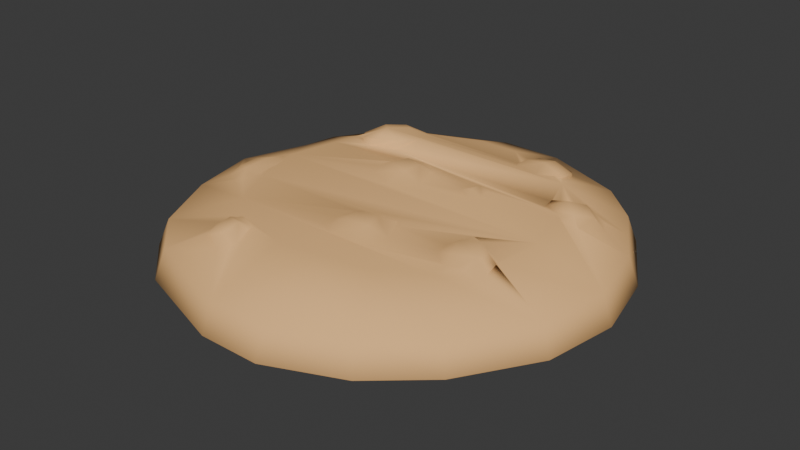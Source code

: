 # Source: CookieBlend.blend  (saved by Blender 4.0.36; exported with 4.5.12 LTS)
import bpy
from mathutils import Matrix  # noqa: F401  (used for matrix-valued properties, if any)

bpy.ops.wm.read_factory_settings(use_empty=True)
scene = bpy.context.scene
scene.name = 'Scene'

# ---- collections
col_collection = bpy.data.collections.new('Collection'); scene.collection.children.link(col_collection)

# ---- materials (node trees are filled in below, after node groups)
mat_material_001 = bpy.data.materials.new('Material.001')
mat_material_001.use_transparent_shadow = False
mat_material_001.diffuse_color = (0.9387, 0.5395, 0.2159, 1.0)
mat_material_001.roughness = 1.0

# ---- material node trees
mat_material_001.use_nodes = True; mat_material_001.node_tree.nodes.clear()
_N = mat_material_001.node_tree.nodes; _L = mat_material_001.node_tree.links
n0 = _N.new('ShaderNodeBsdfPrincipled'); n0.name = 'Principled BSDF'; n0.location = (10, 300)
n0.inputs[0].default_value = (0.9387, 0.5395, 0.2159, 1.0)
n0.inputs[2].default_value = 1.0
n0.inputs[3].default_value = 1.45
n1 = _N.new('ShaderNodeOutputMaterial'); n1.name = 'Material Output'; n1.location = (300, 300)
n2 = _N.new('ShaderNodeNormalMap'); n2.name = 'Normal Map'; n2.location = (-300, -300)
n2.label = 'Normal/Map'
n2.inputs[0].default_value = 0.0
_L.new(n0.outputs[0], n1.inputs[0])
_L.new(n2.outputs[0], n0.inputs[5])
n1.is_active_output = True

# ---- world
world_world = bpy.data.worlds.new('World'); scene.world = world_world
world_world.use_nodes = True; world_world.node_tree.nodes.clear()
_N = world_world.node_tree.nodes; _L = world_world.node_tree.links
n0 = _N.new('ShaderNodeOutputWorld'); n0.name = 'World Output'; n0.location = (300, 300)
n1 = _N.new('ShaderNodeBackground'); n1.name = 'Background'; n1.location = (10, 300)
n1.inputs[0].default_value = (0.05088, 0.05088, 0.05088, 1.0)
_L.new(n1.outputs[0], n0.inputs[0])
n0.is_active_output = True
world_world.color = (0.05088, 0.05088, 0.05088)
world_world.use_sun_shadow = False
world_world.sun_shadow_jitter_overblur = 0.0

# ---- meshes
me_cube_003 = bpy.data.meshes.new('Cube.003')
me_cube_003.from_pydata([(-0.4064, -0.3629, 0.104), (0.2878, -0.3629, 0.104), (0.2918, 0.2322, 0.1441), (-0.5044, -0.06536, 0.1131), (0.4112, -0.06536, 0.1131), (0.3842, -0.2141, 0.1023), (-0.3148, -0.5435, 0.1184), (-0.4774, -0.2141, 0.1023), (-0.2649, -0.5611, 0.1193), (-0.2583, -0.5136, 0.133), (-0.09931, -0.5245, 0.1316), (-0.3006, -0.5036, 0.132), (0.02824, -0.5245, 0.1316), (-0.303, -0.458, 0.1173), (0.1765, -0.458, 0.1173), (-0.4557, 0.08342, 0.1198), (0.3783, 0.08342, 0.1198), (-0.1051, 0.3764, 0.1249), (0.03091, 0.3764, 0.1249), (-0.44, 0.1578, 0.1198), (-0.05339, -0.3094, 0.1302), (0.02074, -0.3019, 0.1305), (-0.5701, -0.5062, 0.03908), (-0.5115, 0.3589, 0.0405), (0.001533, -0.2404, 0.1301), (0.4389, -0.5062, 0.03908), (-0.05923, -0.2489, 0.1304), (0.4448, 0.3589, 0.0405), (0.6183, -0.07365, 0.04296), (-0.7126, -0.07365, 0.04296), (-0.6733, -0.2899, 0.03968), (0.579, -0.2899, 0.03968), (-0.1238, -0.7411, 0.04504), (0.06164, -0.7411, 0.04504), (0.2771, -0.6443, 0.05019), (-0.4198, -0.6443, 0.05019), (-0.5396, -0.1273, 0.1144), (0.5705, 0.1426, 0.04053), (-0.5921, -0.1272, 0.09841), (-0.6419, 0.1426, 0.04053), (-0.6073, -0.1834, 0.08798), (-0.1322, 0.5684, 0.04746), (-0.5619, -0.2041, 0.09934), (0.06551, 0.5684, 0.04746), (-0.3937, 0.4636, 0.04686), (0.327, 0.4636, 0.04686), (0.5077, 0.2507, 0.04052), (-0.619, 0.2507, 0.04052), (-0.4935, -0.4765, -0.1078), (-0.5952, -0.5303, -0.04404), (-0.4375, 0.3294, -0.1018), (-0.1865, 0.03777, 0.1418), (-0.5334, 0.3772, -0.03798), (-0.1164, 0.01716, 0.1424), (0.4638, -0.5302, -0.04828), (-0.1091, 0.07948, 0.1417), (0.3657, -0.476, -0.1116), (-0.1644, 0.09302, 0.1423), (0.4696, 0.3779, -0.04207), (0.371, 0.3298, -0.1054), (-0.4428, 0.2106, 0.1165), (-0.6285, -0.07195, -0.104), (-0.3847, 0.1371, 0.1388), (-0.7456, -0.07508, -0.04033), (0.6514, -0.07453, -0.04566), (0.5335, -0.0713, -0.1092), (-0.4042, 0.3132, 0.1008), (-0.7035, -0.3032, -0.04209), (-0.2716, 0.1659, 0.1475), (-0.5907, -0.2749, -0.1058), (-0.3354, 0.3354, 0.1051), (0.4973, -0.2743, -0.1106), (0.6108, -0.3029, -0.04728), (-0.4454, 0.2599, 0.1062), (-0.1286, -0.7748, -0.04713), (-0.3332, 0.1395, 0.1449), (-0.3881, 0.25, 0.1452), (-0.1743, -0.6589, -0.1106), (-0.3403, 0.1999, 0.162), (0.08594, -0.6588, -0.1118), (0.06613, -0.7747, -0.04785), (-0.2927, 0.2594, 0.1555), (-0.3394, 0.2963, 0.1426), (0.2144, -0.6053, -0.1119), (0.2949, -0.6772, -0.04835), (-0.355, -0.5995, -0.1093), (0.2144, 0.4146, 0.09527), (-0.4411, -0.6712, -0.04492), (-0.6702, 0.1506, -0.03904), (0.25, 0.308, 0.1269), (-0.5614, 0.128, -0.1028), (0.2398, 0.3732, 0.1089), (0.4896, 0.1286, -0.1075), (0.6016, 0.1513, -0.0441), (-0.1644, 0.4955, -0.1017), (-0.1375, 0.6008, -0.03817), (0.1232, 0.3025, 0.1481), (0.07007, 0.601, -0.03896), (0.187, 0.2988, 0.1567), (0.09376, 0.4957, -0.1029), (0.1848, 0.3636, 0.1392), (-0.3283, 0.4303, -0.1015), (0.1302, 0.3628, 0.1337), (-0.4118, 0.4904, -0.03784), (0.2578, 0.4307, -0.1041), (0.3447, 0.4909, -0.04073), (-0.6462, 0.2639, -0.03834), (-0.5394, 0.2287, -0.1021), (0.4304, 0.2292, -0.1064), (0.5356, 0.2646, -0.04308), (0.2833, -0.2746, 0.1251), (0.3465, -0.2517, 0.1255), (0.3119, -0.1888, 0.1332), (0.2613, -0.2153, 0.1331), (0.3122, 0.1177, 0.1232), (0.3053, 0.1601, 0.1223), (0.3632, 0.1519, 0.1399), (0.4062, 0.1117, 0.1271), (0.4415, 0.1664, 0.1081), (0.3982, 0.1951, 0.1232), (0.09824, 0.05712, 0.1323), (0.102, 0.09446, 0.1312), (0.3434, 0.1908, 0.1173), (0.3552, 0.2043, 0.1122), (0.3284, 0.1693, 0.1236), (0.4486, 0.2221, 0.06781), (0.4509, 0.2202, 0.0666), (0.4396, 0.2258, 0.07231), (0.3919, 0.2213, 0.09521), (-0.2509, 0.2322, 0.1441), (-0.2384, 0.2214, 0.1406), (0.3069, 0.1627, 0.1214), (-0.417, 0.178, 0.1264), (-0.4122, 0.1858, 0.1289), (-0.3996, 0.1578, 0.1198), (-0.2897, 0.1578, 0.1198), (0.3057, 0.1578, 0.1198), (0.3053, 0.16, 0.1205), (-0.2709, 0.1656, 0.1224), (-0.2874, 0.1585, 0.12), (0.255, -0.1371, 0.1079), (0.2534, -0.1378, 0.1078), (0.3748, -0.2, 0.1033), (0.3185, -0.1268, 0.1086), (-0.09938, -0.2141, 0.1023), (0.03299, -0.1958, 0.1036), (0.03091, -0.1912, 0.104), (-0.05375, -0.1894, 0.1041), (-0.06181, -0.1903, 0.104), (0.04497, -0.2141, 0.1023), (0.2223, -0.2141, 0.1023), (0.2233, -0.1976, 0.1035), (0.3812, -0.2141, 0.1023), (0.3344, -0.2909, 0.1032), (0.3704, -0.2983, 0.09213), (0.3819, -0.2176, 0.1024), (0.3867, -0.2639, 0.09338), (-0.1148, -0.2833, 0.1031), (-0.1155, -0.2774, 0.103), (-0.1081, -0.2207, 0.1024), (0.07617, -0.2825, 0.1031), (0.2867, -0.3064, 0.1033), (0.2613, -0.3004, 0.1033), (0.3163, -0.2961, 0.1032), (0.382, -0.2171, 0.1024), (0.2327, -0.2669, 0.1029), (0.2239, -0.2538, 0.1028), (-0.102, -0.3342, 0.1037), (-0.06495, -0.3618, 0.104), (0.06354, -0.3334, 0.1037), (0.02648, -0.3609, 0.104), (0.017, -0.3618, 0.104), (-0.2249, 0.07657, 0.1195), (-0.07129, 0.08342, 0.1198), (-0.2216, 0.08342, 0.1198), (0.06685, 0.08342, 0.1198), (0.05971, 0.05769, 0.1186), (0.1077, 0.02795, 0.1173), (0.1359, 0.05557, 0.1185), (0.1311, 0.08342, 0.1198), (-0.2363, 0.03328, 0.1175), (-0.2167, -0.001372, 0.1159), (-0.0605, 0.01279, 0.1166), (-0.1246, -0.04802, 0.1138), (-0.1267, -0.04726, 0.1139), (0.3858, 0.08572, 0.1167), (0.3898, 0.08178, 0.1156), (0.4276, 0.09858, 0.09947), (-0.2691, 0.3107, 0.1264), (-0.2698, 0.3139, 0.125), (-0.2745, 0.3257, 0.1196), (-0.3018, 0.3289, 0.1142), (-0.2548, 0.3043, 0.1265), (0.09934, 0.3166, 0.1263), (0.0959, 0.3043, 0.1265), (0.1108, 0.3444, 0.1256), (0.096, 0.2877, 0.1306), (-0.246, 0.2369, 0.143), (0.2335, 0.2841, 0.1315), (0.1945, 0.2352, 0.1434), (0.186, 0.2379, 0.1427), (0.111, 0.2671, 0.1356), (-0.23, 0.2827, 0.1318), (-0.4262, 0.2846, 0.1012), (-0.4039, 0.3131, 0.09183), (-0.3688, 0.3245, 0.09472), (-0.3353, 0.3354, 0.102), (-0.3182, 0.3344, 0.1076), (-0.1194, 0.1322, 0.1198), (-0.134, 0.1361, 0.1198), (0.1071, 0.1126, 0.1198), (0.3702, 0.09739, 0.1198), (0.324, 0.1059, 0.1198), (0.3123, 0.1177, 0.1198), (-0.3803, 0.1345, 0.1198), (-0.3597, 0.1351, 0.1198), (-0.2188, 0.09074, 0.1198), (-0.1825, 0.121, 0.1198), (-0.07185, 0.09337, 0.1198), (-0.0704, 0.108, 0.1198), (0.06808, 0.09151, 0.1198), (0.06919, 0.09733, 0.1198), (0.1307, 0.1008, 0.1198), (0.1306, 0.09418, 0.1198), (0.4755, 0.1787, 0.06643), (0.4509, 0.1243, 0.08608), (0.4329, 0.1009, 0.09716), (0.2336, 0.2842, 0.1314), (0.2502, 0.3079, 0.1196), (0.2438, 0.2984, 0.1243), (0.2438, 0.3496, 0.1039), (0.1615, 0.4218, 0.08897), (0.1579, 0.4196, 0.09038), (0.1665, 0.4234, 0.08754), (0.1516, 0.412, 0.0943), (0.2434, 0.3522, 0.103), (0.234, 0.3865, 0.09118), (0.2177, 0.4128, 0.0836), (0.1189, 0.3742, 0.1132), (0.1102, 0.3531, 0.1224), (-0.3397, -0.509, 0.09757), (-0.3239, -0.4913, 0.1053), (-0.337, -0.4985, 0.1002), (-0.3396, -0.5164, 0.09629), (-0.3328, -0.5536, 0.0854), (-0.3436, -0.5495, 0.08576), (-0.2349, -0.5656, 0.08986), (-0.2636, -0.5913, 0.07954), (-0.2946, -0.4713, 0.1139), (-0.2723, -0.4705, 0.1185), (-0.285, -0.4662, 0.1177), (-0.2247, -0.5545, 0.09601), (-0.2326, -0.5038, 0.1136), (-0.2322, -0.4898, 0.119), (-0.5676, -0.249, 0.07349), (-0.5612, -0.2524, 0.07482), (-0.5423, -0.2392, 0.08157), (-0.5307, -0.07496, 0.1031), (-0.5997, -0.07843, 0.07977), (-0.6293, -0.1234, 0.06399), (-0.6065, -0.07804, 0.07756), (-0.4925, -0.1365, 0.1076), (-0.4959, -0.1522, 0.1044), (-0.5077, -0.1961, 0.09469), (-0.5017, -0.09847, 0.1096), (-0.6454, -0.1704, 0.05605), (-0.6334, -0.2187, 0.05626), (-0.644, -0.1635, 0.05694), (-0.5707, -0.2476, 0.07266), (-0.5205, -0.2248, 0.08896), (-0.4426, 0.2105, 0.1077), (-0.4451, 0.2598, 0.09623), (-0.4209, 0.1829, 0.1249), (-0.4335, 0.1996, 0.1147)], [], [(54, 72, 31, 25), (59, 50, 101, 104), (125, 126, 46, 27, 2, 124, 122, 123, 128, 127), (131, 124, 2, 129, 130, 138, 139, 135, 136, 137), (19, 134, 132, 133), (14, 13, 10, 12), (103, 44, 41, 95), (152, 5, 4, 3, 7, 144, 148, 147, 146, 145, 149, 150, 151, 141, 140, 143, 142), (31, 28, 4, 5), (64, 93, 37, 28), (61, 90, 92, 65), (52, 23, 44, 103), (48, 56, 83, 85), (153, 1, 25, 31, 5, 155, 156, 154), (164, 155, 5, 152), (150, 149, 160, 169, 170, 171, 168, 167, 157, 158, 159, 144, 7, 0, 1, 153, 163, 161, 162, 165, 166), (32, 33, 12, 10), (35, 87, 74, 32), (84, 34, 33, 80), (34, 14, 12, 33), (25, 1, 14, 34), (22, 30, 67, 49), (22, 49, 87, 35), (1, 0, 13, 14), (176, 175, 173, 182, 183, 184, 181, 180, 172, 174, 15, 3, 4, 16, 179, 178, 177), (185, 16, 4, 28, 37, 187, 186), (69, 61, 65, 71), (30, 29, 63, 67), (43, 41, 17, 18), (188, 17, 41, 44, 191, 190, 189), (193, 195, 18, 17, 188, 192, 194), (194, 192, 202, 197, 129, 2, 198, 199, 200, 201, 196), (207, 191, 44, 23, 203, 204, 205, 206), (109, 58, 27, 46), (47, 23, 52, 106), (179, 16, 211, 212, 213, 136, 135, 215, 214, 134, 19, 15, 174, 216, 217, 209, 208, 219, 218, 173, 175, 220, 221, 210, 222, 223), (16, 185, 211), (226, 187, 37, 46, 126, 224, 225), (93, 109, 46, 37), (90, 107, 108, 92), (15, 19, 47, 39), (97, 95, 41, 43), (227, 198, 2, 27, 45, 230, 228, 229), (107, 50, 59, 108), (45, 105, 97, 43), (235, 230, 45, 43, 18, 195, 239, 238, 234, 232, 231, 233, 237, 236), (104, 101, 94, 99), (3, 15, 39, 29), (72, 64, 28, 31), (241, 13, 0, 22, 35, 243, 240, 242), (27, 58, 105, 45), (39, 47, 106, 88), (35, 32, 10, 13, 241, 248, 250, 249, 253, 252, 251, 246, 247, 244, 245, 243), (85, 83, 79, 77), (54, 25, 34, 84), (254, 30, 22, 0, 7, 256, 255), (7, 3, 29, 30, 254, 268, 266, 265, 267, 259, 260, 258, 257, 264, 261, 262, 263, 269, 256), (74, 80, 33, 32), (29, 39, 88, 63), (23, 47, 19, 133, 272, 273, 270, 271, 203), (69, 48, 49, 67), (72, 54, 56, 71), (90, 61, 63, 88), (93, 64, 65, 92), (61, 69, 67, 63), (64, 72, 71, 65), (80, 74, 77, 79), (84, 80, 79, 83), (87, 49, 48, 85), (54, 84, 83, 56), (74, 87, 85, 77), (107, 90, 88, 106), (109, 93, 92, 108), (95, 97, 99, 94), (103, 95, 94, 101), (105, 58, 59, 104), (52, 103, 101, 50), (97, 105, 104, 99), (50, 107, 106, 52), (58, 109, 108, 59), (48, 69, 71, 56), (11, 8, 9), (26, 21, 24), (57, 53, 55), (82, 78, 81), (100, 102, 98), (113, 111, 112), (119, 117, 118), (237, 86, 91, 236), (11, 6, 8), (250, 11, 9, 253, 249), (252, 253, 9, 8, 251), (241, 242, 11, 250, 248), (246, 251, 8, 247), (6, 11, 242, 240, 243, 245), (170, 21, 20, 168, 171), (20, 21, 26), (168, 20, 167), (26, 24, 146, 147, 148), (145, 146, 24, 21, 160, 149), (26, 159, 158), (21, 169, 160), (167, 20, 26, 158, 157), (144, 159, 26, 148), (38, 40, 42, 36), (21, 170, 169), (262, 261, 36, 42, 269, 263), (256, 269, 42, 255), (40, 38, 260, 259, 267, 265), (255, 42, 40, 266, 268, 254), (38, 36, 257, 258, 260), (257, 36, 264), (183, 53, 51, 181, 184), (266, 40, 265), (264, 36, 261), (51, 53, 57), (181, 51, 180), (209, 57, 55, 219, 208), (218, 219, 55, 53, 182, 173), (57, 217, 216), (182, 53, 183), (51, 57, 216, 174, 172, 180), (217, 57, 209), (62, 78, 76, 60, 272, 133, 132), (76, 78, 82), (73, 60, 76), (189, 190, 82, 81, 202, 192, 188), (81, 197, 202), (81, 78, 68, 130, 129, 197), (66, 82, 70), (68, 78, 75), (66, 73, 76, 82), (70, 82, 190, 191, 207), (199, 98, 96, 201, 200), (78, 62, 75), (102, 96, 98), (201, 96, 196), (232, 102, 100, 86, 233, 231), (86, 100, 91), (89, 91, 100, 98), (238, 239, 102), (227, 89, 98, 199, 198), (196, 96, 102, 239, 195, 193, 194), (102, 232, 234, 238), (154, 111, 110, 161, 163, 153), (110, 111, 113), (161, 110, 162), (113, 112, 143, 140, 141), (152, 142, 143, 112, 111, 164), (166, 113, 151, 150), (111, 156, 155, 164), (162, 110, 113, 166, 165), (151, 113, 141), (186, 117, 116, 114, 212, 211, 185), (111, 154, 156), (119, 116, 117), (115, 114, 116), (127, 119, 118, 224, 126, 125), (224, 118, 117, 226, 225), (128, 123, 119), (187, 226, 117, 186), (131, 115, 116, 119, 123, 122, 124), (127, 128, 119), (223, 222, 121, 120, 178, 179), (177, 120, 176), (210, 121, 222), (120, 177, 178), (120, 121, 221, 220, 175, 176), (221, 121, 210), (247, 8, 6, 245, 244), (213, 114, 115, 137, 136), (213, 212, 114), (270, 60, 73, 271), (214, 62, 132, 134), (272, 60, 270, 273), (115, 131, 137), (66, 70, 206, 205, 204), (138, 68, 75, 215, 135, 139), (130, 68, 138), (70, 207, 206), (73, 66, 204, 203, 271), (237, 233, 86), (215, 75, 62, 214), (228, 89, 227, 229), (236, 91, 89, 228, 230, 235)])
me_cube_003.polygons.foreach_set('use_smooth', [True] * 185)
_uv = me_cube_003.uv_layers.new(name='UVMap')
_uv.uv.foreach_set('vector', [0.2711, 0.0589, 0.361, 0.06762, 0.3538, 0.09742, 0.274, 0.09125, 0.9362, 0.3499, 0.9362, 0.07244, 0.9709, 0.1099, 0.9709, 0.3111, 0.4648, 0.2192, 0.4648, 0.2182, 0.4846, 0.2076, 0.5013, 0.2448, 0.4359, 0.266, 0.4262, 0.2438, 0.4349, 0.2436, 0.4408, 0.2428, 0.4527, 0.2356, 0.4638, 0.2226, 0.4206, 0.248, 0.4262, 0.2438, 0.4359, 0.266, 0.3377, 0.4039, 0.3371, 0.3987, 0.3167, 0.3968, 0.3119, 0.3997, 0.3113, 0.4002, 0.4191, 0.2473, 0.4196, 0.2479, 0.284, 0.4388, 0.2914, 0.4284, 0.2935, 0.4365, 0.2964, 0.4367, 0.2386, 0.1708, 0.1526, 0.2933, 0.1713, 0.2293, 0.1946, 0.1963, 0.3818, 0.5178, 0.3712, 0.4886, 0.4512, 0.4426, 0.4718, 0.4675, 0.3372, 0.1626, 0.3377, 0.1619, 0.3803, 0.1818, 0.2166, 0.4139, 0.1835, 0.3803, 0.2512, 0.2845, 0.2639, 0.2792, 0.2656, 0.2774, 0.2803, 0.2556, 0.2795, 0.2542, 0.277, 0.2479, 0.3087, 0.2029, 0.3131, 0.2056, 0.3337, 0.2088, 0.3341, 0.2085, 0.3481, 0.1942, 0.3396, 0.1668, 0.3538, 0.09742, 0.4134, 0.1257, 0.3803, 0.1818, 0.3377, 0.1619, 0.4291, 0.09956, 0.4863, 0.1514, 0.4638, 0.1722, 0.4134, 0.1257, 0.7985, 0.006809, 0.8672, 0.02988, 0.8672, 0.3906, 0.7985, 0.4056, 0.3247, 0.5318, 0.322, 0.5017, 0.3712, 0.4886, 0.3818, 0.5178, 0.6597, 0.05307, 0.6597, 0.3479, 0.6154, 0.296, 0.6175, 0.1006, 0.3093, 0.1606, 0.2827, 0.1595, 0.274, 0.09125, 0.3538, 0.09742, 0.3377, 0.1619, 0.3364, 0.1618, 0.3256, 0.1519, 0.314, 0.1497, 0.3366, 0.1619, 0.3364, 0.1618, 0.3377, 0.1619, 0.3372, 0.1626, 0.3087, 0.2029, 0.277, 0.2479, 0.2653, 0.2277, 0.2501, 0.2218, 0.2365, 0.2263, 0.2346, 0.2286, 0.22, 0.2494, 0.2203, 0.2637, 0.2309, 0.2761, 0.2323, 0.2773, 0.2479, 0.2855, 0.2512, 0.2845, 0.1835, 0.3803, 0.1587, 0.3361, 0.2827, 0.1595, 0.3093, 0.1606, 0.3048, 0.1643, 0.2969, 0.1699, 0.2938, 0.1775, 0.2972, 0.1908, 0.299, 0.1954, 0.1005, 0.1912, 0.144, 0.1436, 0.1946, 0.1963, 0.1713, 0.2293, 0.0837, 0.2942, 0.05167, 0.2982, 0.06227, 0.1707, 0.1005, 0.1912, 0.1963, 0.07549, 0.2098, 0.1088, 0.144, 0.1436, 0.122, 0.1179, 0.2098, 0.1088, 0.2386, 0.1708, 0.1946, 0.1963, 0.144, 0.1436, 0.274, 0.09125, 0.2827, 0.1595, 0.2386, 0.1708, 0.2098, 0.1088, 0.09238, 0.3531, 0.127, 0.417, 0.1026, 0.4335, 0.06468, 0.3612, 0.09238, 0.3531, 0.06468, 0.3612, 0.05167, 0.2982, 0.0837, 0.2942, 0.2827, 0.1595, 0.1587, 0.3361, 0.1526, 0.2933, 0.2386, 0.1708, 0.3488, 0.2928, 0.3566, 0.2956, 0.3318, 0.3309, 0.3158, 0.3154, 0.2889, 0.3208, 0.2887, 0.3214, 0.2842, 0.3527, 0.2894, 0.364, 0.3023, 0.369, 0.3047, 0.3694, 0.2625, 0.4294, 0.2166, 0.4139, 0.3803, 0.1818, 0.4128, 0.2158, 0.3682, 0.2791, 0.362, 0.273, 0.3498, 0.2753, 0.4147, 0.2141, 0.4128, 0.2158, 0.3803, 0.1818, 0.4134, 0.1257, 0.4638, 0.1722, 0.4258, 0.2047, 0.4144, 0.2124, 0.7289, 0.01976, 0.7985, 0.006809, 0.7985, 0.4056, 0.7289, 0.3931, 0.127, 0.417, 0.1745, 0.4633, 0.1566, 0.4848, 0.1026, 0.4335, 0.4949, 0.3902, 0.4512, 0.4426, 0.4018, 0.395, 0.4277, 0.3592, 0.3547, 0.4249, 0.4018, 0.395, 0.4512, 0.4426, 0.3712, 0.4886, 0.3534, 0.4371, 0.3576, 0.4294, 0.3554, 0.4257, 0.4243, 0.33, 0.4339, 0.3323, 0.4277, 0.3592, 0.4018, 0.395, 0.3547, 0.4249, 0.3557, 0.4199, 0.4204, 0.3286, 0.4204, 0.3286, 0.3557, 0.4199, 0.3546, 0.409, 0.3398, 0.4036, 0.3377, 0.4039, 0.4359, 0.266, 0.44, 0.2895, 0.4191, 0.2913, 0.4183, 0.2939, 0.4129, 0.3181, 0.4158, 0.3256, 0.3518, 0.4427, 0.3534, 0.4371, 0.3712, 0.4886, 0.322, 0.5017, 0.319, 0.4615, 0.3306, 0.4619, 0.3401, 0.4549, 0.349, 0.4477, 0.5132, 0.1919, 0.5299, 0.2364, 0.5013, 0.2448, 0.4846, 0.2076, 0.2741, 0.5047, 0.322, 0.5017, 0.3247, 0.5318, 0.2712, 0.5302, 0.3682, 0.2791, 0.4128, 0.2158, 0.4149, 0.2203, 0.4088, 0.2337, 0.4098, 0.2387, 0.4191, 0.2473, 0.3113, 0.4002, 0.2929, 0.4141, 0.289, 0.4192, 0.2914, 0.4284, 0.284, 0.4388, 0.2625, 0.4294, 0.3047, 0.3694, 0.307, 0.37, 0.3213, 0.3661, 0.3339, 0.3564, 0.3356, 0.3519, 0.3382, 0.3351, 0.3342, 0.3328, 0.3318, 0.3309, 0.3566, 0.2956, 0.359, 0.2967, 0.3607, 0.2974, 0.3714, 0.2904, 0.3727, 0.2823, 0.3709, 0.2811, 0.4128, 0.2158, 0.4147, 0.2141, 0.4149, 0.2203, 0.4274, 0.2036, 0.4258, 0.2047, 0.4638, 0.1722, 0.4846, 0.2076, 0.4648, 0.2182, 0.4573, 0.2045, 0.4372, 0.2024, 0.4863, 0.1514, 0.5132, 0.1919, 0.4846, 0.2076, 0.4638, 0.1722, 0.8672, 0.02988, 0.9017, 0.03744, 0.9017, 0.3703, 0.8672, 0.3906, 0.2625, 0.4294, 0.284, 0.4388, 0.2741, 0.5047, 0.2408, 0.4939, 0.5307, 0.408, 0.4718, 0.4675, 0.4512, 0.4426, 0.4949, 0.3902, 0.4401, 0.2895, 0.44, 0.2895, 0.4359, 0.266, 0.5013, 0.2448, 0.5075, 0.2935, 0.4603, 0.2972, 0.4497, 0.2889, 0.4459, 0.289, 0.9017, 0.03744, 0.9362, 0.07244, 0.9362, 0.3499, 0.9017, 0.3703, 0.5075, 0.2935, 0.5394, 0.2917, 0.5307, 0.408, 0.4949, 0.3902, 0.461, 0.2978, 0.4603, 0.2972, 0.5075, 0.2935, 0.4949, 0.3902, 0.4277, 0.3592, 0.4339, 0.3323, 0.4363, 0.3341, 0.4443, 0.3358, 0.4617, 0.3342, 0.4652, 0.3339, 0.4665, 0.3333, 0.4679, 0.3323, 0.4739, 0.3159, 0.4692, 0.3065, 0.9709, 0.3111, 0.9709, 0.1099, 0.9932, 0.1662, 0.9932, 0.2548, 0.2166, 0.4139, 0.2625, 0.4294, 0.2408, 0.4939, 0.1745, 0.4633, 0.361, 0.06762, 0.4291, 0.09956, 0.4134, 0.1257, 0.3538, 0.09742, 0.1403, 0.2935, 0.1526, 0.2933, 0.1587, 0.3361, 0.09238, 0.3531, 0.0837, 0.2942, 0.131, 0.2936, 0.1329, 0.2948, 0.1361, 0.2958, 0.5013, 0.2448, 0.5299, 0.2364, 0.5394, 0.2917, 0.5075, 0.2935, 0.2408, 0.4939, 0.2741, 0.5047, 0.2712, 0.5302, 0.2304, 0.524, 0.0837, 0.2942, 0.1005, 0.1912, 0.1713, 0.2293, 0.1526, 0.2933, 0.1403, 0.2935, 0.1504, 0.2889, 0.1536, 0.2873, 0.1547, 0.2833, 0.1566, 0.2695, 0.1525, 0.2671, 0.1394, 0.2557, 0.1343, 0.2563, 0.1224, 0.2595, 0.1219, 0.2854, 0.1214, 0.2891, 0.131, 0.2936, 0.6175, 0.1006, 0.6154, 0.296, 0.597, 0.2519, 0.597, 0.1626, 0.2711, 0.0589, 0.274, 0.09125, 0.2098, 0.1088, 0.1963, 0.07549, 0.1575, 0.3972, 0.127, 0.417, 0.09238, 0.3531, 0.1587, 0.3361, 0.1835, 0.3803, 0.1648, 0.3925, 0.1579, 0.395, 0.1835, 0.3803, 0.2166, 0.4139, 0.1745, 0.4633, 0.127, 0.417, 0.1575, 0.3972, 0.1573, 0.3982, 0.1527, 0.4191, 0.1627, 0.4303, 0.1647, 0.4312, 0.1776, 0.4345, 0.1937, 0.4366, 0.1949, 0.4349, 0.2091, 0.4187, 0.2086, 0.4073, 0.2006, 0.3981, 0.1959, 0.3961, 0.1823, 0.3913, 0.1726, 0.3894, 0.1648, 0.3925, 0.06227, 0.1707, 0.122, 0.1179, 0.144, 0.1436, 0.1005, 0.1912, 0.1745, 0.4633, 0.2408, 0.4939, 0.2304, 0.524, 0.1566, 0.4848, 0.322, 0.5017, 0.2741, 0.5047, 0.284, 0.4388, 0.2964, 0.4367, 0.294, 0.4385, 0.2959, 0.4457, 0.297, 0.4505, 0.3091, 0.4617, 0.319, 0.4615, 0.0558, 0.464, 0.01274, 0.3691, 0.06468, 0.3612, 0.1026, 0.4335, 0.361, 0.06762, 0.2711, 0.0589, 0.2555, 0.006809, 0.3689, 0.01251, 0.2213, 0.5805, 0.1257, 0.5349, 0.1566, 0.4848, 0.2304, 0.524, 0.4863, 0.1514, 0.4291, 0.09956, 0.4652, 0.04847, 0.5373, 0.1237, 0.1257, 0.5349, 0.0558, 0.464, 0.1026, 0.4335, 0.1566, 0.4848, 0.4291, 0.09956, 0.361, 0.06762, 0.3689, 0.01251, 0.4652, 0.04847, 0.122, 0.1179, 0.06227, 0.1707, 0.009462, 0.1344, 0.1053, 0.06328, 0.1963, 0.07549, 0.122, 0.1179, 0.1053, 0.06328, 0.1654, 0.03622, 0.05167, 0.2982, 0.06468, 0.3612, 0.01274, 0.3691, 0.006809, 0.2843, 0.2711, 0.0589, 0.1963, 0.07549, 0.1654, 0.03622, 0.2555, 0.006809, 0.06227, 0.1707, 0.05167, 0.2982, 0.006809, 0.2843, 0.006809, 0.2028, 0.2737, 0.5854, 0.2213, 0.5805, 0.2304, 0.524, 0.2712, 0.5302, 0.5132, 0.1919, 0.4863, 0.1514, 0.5373, 0.1237, 0.5699, 0.1765, 0.4718, 0.4675, 0.5307, 0.408, 0.5771, 0.4446, 0.4827, 0.5178, 0.3818, 0.5178, 0.4718, 0.4675, 0.4827, 0.5178, 0.4142, 0.5507, 0.5394, 0.2917, 0.5299, 0.2364, 0.5834, 0.2355, 0.5833, 0.308, 0.3247, 0.5318, 0.3818, 0.5178, 0.4142, 0.5507, 0.3491, 0.5821, 0.5307, 0.408, 0.5394, 0.2917, 0.5833, 0.308, 0.5826, 0.3839, 0.3491, 0.5821, 0.2737, 0.5854, 0.2712, 0.5302, 0.3247, 0.5318, 0.5299, 0.2364, 0.5132, 0.1919, 0.5699, 0.1765, 0.5834, 0.2355, 0.6597, 0.05307, 0.7289, 0.01976, 0.7289, 0.3931, 0.6597, 0.3479, 0.7308, 0.5476, 0.7206, 0.53, 0.7349, 0.5349, 0.7067, 0.7197, 0.7225, 0.7466, 0.7027, 0.7394, 0.6374, 0.4502, 0.6536, 0.4772, 0.6336, 0.4713, 0.5283, 0.7387, 0.5536, 0.7191, 0.5478, 0.7435, 0.7334, 0.6079, 0.7478, 0.6184, 0.7206, 0.6251, 0.62, 0.7415, 0.644, 0.7243, 0.6377, 0.7465, 0.7447, 0.4586, 0.7196, 0.4658, 0.7312, 0.4478, 0.3551, 0.688, 0.3556, 0.6925, 0.3335, 0.6863, 0.3412, 0.6838, 0.7308, 0.5476, 0.7174, 0.5458, 0.7206, 0.53, 0.7455, 0.5513, 0.7308, 0.5476, 0.7349, 0.5349, 0.7472, 0.5295, 0.7462, 0.5464, 0.7424, 0.5267, 0.7472, 0.5295, 0.7349, 0.5349, 0.7206, 0.53, 0.7263, 0.5145, 0.7291, 0.5599, 0.724, 0.5631, 0.7308, 0.5476, 0.7455, 0.5513, 0.7418, 0.5537, 0.7199, 0.5161, 0.7263, 0.5145, 0.7206, 0.53, 0.7049, 0.5219, 0.7174, 0.5458, 0.7308, 0.5476, 0.724, 0.5631, 0.7201, 0.5618, 0.7176, 0.5603, 0.7051, 0.5551, 0.7445, 0.751, 0.7225, 0.7466, 0.7265, 0.7226, 0.7466, 0.7187, 0.745, 0.7477, 0.7265, 0.7226, 0.7225, 0.7466, 0.7067, 0.7197, 0.7466, 0.7187, 0.7265, 0.7226, 0.7374, 0.7048, 0.7067, 0.7197, 0.7027, 0.7394, 0.6836, 0.7496, 0.6844, 0.7195, 0.6848, 0.7167, 0.6852, 0.7504, 0.6836, 0.7496, 0.7027, 0.7394, 0.7225, 0.7466, 0.7148, 0.7676, 0.6913, 0.7551, 0.7067, 0.7197, 0.6967, 0.7005, 0.7174, 0.6985, 0.7225, 0.7466, 0.7336, 0.7639, 0.7148, 0.7676, 0.7374, 0.7048, 0.7265, 0.7226, 0.7067, 0.7197, 0.7174, 0.6985, 0.7195, 0.6989, 0.6941, 0.7035, 0.6967, 0.7005, 0.7067, 0.7197, 0.6848, 0.7167, 0.4276, 0.7463, 0.4301, 0.7268, 0.4472, 0.7272, 0.4443, 0.7538, 0.7225, 0.7466, 0.7445, 0.751, 0.7336, 0.7639, 0.4617, 0.7517, 0.4607, 0.7573, 0.4443, 0.7538, 0.4472, 0.7272, 0.4632, 0.7244, 0.4636, 0.7356, 0.4576, 0.7165, 0.4632, 0.7244, 0.4472, 0.7272, 0.4528, 0.7093, 0.4301, 0.7268, 0.4276, 0.7463, 0.4134, 0.7589, 0.4116, 0.7406, 0.4124, 0.7256, 0.4128, 0.7232, 0.4528, 0.7093, 0.4472, 0.7272, 0.4301, 0.7268, 0.424, 0.7093, 0.449, 0.7095, 0.4502, 0.7095, 0.4276, 0.7463, 0.4443, 0.7538, 0.4385, 0.7718, 0.4157, 0.7598, 0.4134, 0.7589, 0.4385, 0.7718, 0.4443, 0.7538, 0.452, 0.7685, 0.6772, 0.4942, 0.6536, 0.4772, 0.6607, 0.4523, 0.6839, 0.4492, 0.6775, 0.4933, 0.424, 0.7093, 0.4301, 0.7268, 0.4128, 0.7232, 0.452, 0.7685, 0.4443, 0.7538, 0.4607, 0.7573, 0.6607, 0.4523, 0.6536, 0.4772, 0.6374, 0.4502, 0.6839, 0.4492, 0.6607, 0.4523, 0.6747, 0.4333, 0.6128, 0.4546, 0.6374, 0.4502, 0.6336, 0.4713, 0.6169, 0.4862, 0.6126, 0.4612, 0.622, 0.486, 0.6169, 0.4862, 0.6336, 0.4713, 0.6536, 0.4772, 0.6471, 0.4907, 0.6253, 0.4863, 0.6374, 0.4502, 0.6279, 0.4358, 0.6484, 0.4273, 0.6471, 0.4907, 0.6536, 0.4772, 0.6772, 0.4942, 0.6607, 0.4523, 0.6374, 0.4502, 0.6484, 0.4273, 0.6517, 0.4278, 0.655, 0.4281, 0.6747, 0.4333, 0.6279, 0.4358, 0.6374, 0.4502, 0.6128, 0.4546, 0.5601, 0.692, 0.5536, 0.7191, 0.5302, 0.7167, 0.5259, 0.692, 0.5388, 0.692, 0.5402, 0.6952, 0.5411, 0.692, 0.5302, 0.7167, 0.5536, 0.7191, 0.5283, 0.7387, 0.5111, 0.7023, 0.5259, 0.692, 0.5302, 0.7167, 0.5357, 0.7628, 0.531, 0.7642, 0.5283, 0.7387, 0.5478, 0.7435, 0.5532, 0.7673, 0.5416, 0.765, 0.5369, 0.7623, 0.5478, 0.7435, 0.5635, 0.7528, 0.5532, 0.7673, 0.5478, 0.7435, 0.5536, 0.7191, 0.5781, 0.7303, 0.5694, 0.7518, 0.5638, 0.7504, 0.5635, 0.7528, 0.5046, 0.7256, 0.5283, 0.7387, 0.5135, 0.7499, 0.5781, 0.7303, 0.5536, 0.7191, 0.5716, 0.7069, 0.5046, 0.7256, 0.5111, 0.7023, 0.5302, 0.7167, 0.5283, 0.7387, 0.5135, 0.7499, 0.5283, 0.7387, 0.531, 0.7642, 0.5236, 0.7575, 0.5177, 0.7544, 0.7052, 0.6417, 0.7206, 0.6251, 0.738, 0.6361, 0.7358, 0.6494, 0.7082, 0.6426, 0.5536, 0.7191, 0.5601, 0.692, 0.5716, 0.7069, 0.7478, 0.6184, 0.738, 0.6361, 0.7206, 0.6251, 0.7358, 0.6494, 0.738, 0.6361, 0.7448, 0.6462, 0.7565, 0.5934, 0.7478, 0.6184, 0.7334, 0.6079, 0.7384, 0.583, 0.7552, 0.5903, 0.7561, 0.5919, 0.7384, 0.583, 0.7334, 0.6079, 0.7211, 0.5899, 0.7035, 0.6078, 0.7211, 0.5899, 0.7334, 0.6079, 0.7206, 0.6251, 0.7565, 0.6163, 0.7535, 0.6249, 0.7478, 0.6184, 0.7035, 0.6185, 0.7035, 0.6078, 0.7206, 0.6251, 0.7052, 0.6417, 0.7035, 0.6185, 0.7448, 0.6462, 0.738, 0.6361, 0.7478, 0.6184, 0.7535, 0.6249, 0.7514, 0.6272, 0.7497, 0.6372, 0.7484, 0.6414, 0.7478, 0.6184, 0.7565, 0.5934, 0.7565, 0.5972, 0.7565, 0.6163, 0.65, 0.7035, 0.644, 0.7243, 0.6224, 0.7211, 0.6206, 0.708, 0.6314, 0.7093, 0.6379, 0.7097, 0.6224, 0.7211, 0.644, 0.7243, 0.62, 0.7415, 0.6206, 0.708, 0.6224, 0.7211, 0.6119, 0.7122, 0.62, 0.7415, 0.6377, 0.7465, 0.646, 0.7681, 0.6223, 0.7697, 0.6216, 0.7696, 0.6612, 0.7331, 0.66, 0.7383, 0.646, 0.7681, 0.6377, 0.7465, 0.644, 0.7243, 0.6612, 0.7321, 0.6018, 0.7307, 0.62, 0.7415, 0.6055, 0.7511, 0.6039, 0.7452, 0.644, 0.7243, 0.6593, 0.7143, 0.6611, 0.7319, 0.6612, 0.7321, 0.6119, 0.7122, 0.6224, 0.7211, 0.62, 0.7415, 0.6018, 0.7307, 0.6041, 0.7257, 0.6055, 0.7511, 0.62, 0.7415, 0.6216, 0.7696, 0.7099, 0.4735, 0.7196, 0.4658, 0.7364, 0.4745, 0.7306, 0.4958, 0.7251, 0.4929, 0.7172, 0.4783, 0.7117, 0.4744, 0.644, 0.7243, 0.65, 0.7035, 0.6593, 0.7143, 0.7447, 0.4586, 0.7364, 0.4745, 0.7196, 0.4658, 0.7469, 0.4927, 0.7306, 0.4958, 0.7364, 0.4745, 0.7514, 0.4345, 0.7447, 0.4586, 0.7312, 0.4478, 0.7302, 0.4286, 0.748, 0.4309, 0.749, 0.4316, 0.7302, 0.4286, 0.7312, 0.4478, 0.7196, 0.4658, 0.7102, 0.4549, 0.7154, 0.4456, 0.7569, 0.4533, 0.7557, 0.4698, 0.7447, 0.4586, 0.7102, 0.4572, 0.7102, 0.4549, 0.7196, 0.4658, 0.7099, 0.4735, 0.7476, 0.4918, 0.7469, 0.4927, 0.7364, 0.4745, 0.7447, 0.4586, 0.7557, 0.4698, 0.7526, 0.4755, 0.7471, 0.4836, 0.7514, 0.4345, 0.7569, 0.4533, 0.7447, 0.4586, 0.2183, 0.7285, 0.2162, 0.7274, 0.224, 0.7199, 0.235, 0.7245, 0.2294, 0.7372, 0.2215, 0.7306, 0.2434, 0.7327, 0.235, 0.7245, 0.2424, 0.7128, 0.2168, 0.7177, 0.224, 0.7199, 0.2162, 0.7274, 0.235, 0.7245, 0.2434, 0.7327, 0.2294, 0.7372, 0.235, 0.7245, 0.224, 0.7199, 0.2283, 0.7087, 0.2303, 0.7094, 0.233, 0.7105, 0.2424, 0.7128, 0.2283, 0.7087, 0.224, 0.7199, 0.2168, 0.7177, 0.7049, 0.5219, 0.7206, 0.53, 0.7174, 0.5458, 0.7051, 0.5551, 0.7054, 0.5509, 0.254, 0.6004, 0.254, 0.599, 0.2763, 0.6026, 0.276, 0.6034, 0.2748, 0.6035, 0.254, 0.6004, 0.247, 0.6028, 0.254, 0.599, 0.6142, 0.6679, 0.6125, 0.6712, 0.597, 0.6506, 0.601, 0.6487, 0.6509, 0.6754, 0.6513, 0.6826, 0.6297, 0.6763, 0.6404, 0.6746, 0.6271, 0.6755, 0.6125, 0.6712, 0.6142, 0.6679, 0.619, 0.671, 0.2763, 0.6026, 0.2774, 0.6039, 0.276, 0.6034, 0.5975, 0.6162, 0.6221, 0.5896, 0.6227, 0.5909, 0.6127, 0.605, 0.6016, 0.6178, 0.6812, 0.6461, 0.6899, 0.6496, 0.6722, 0.6727, 0.659, 0.6707, 0.6757, 0.6512, 0.6763, 0.6506, 0.6899, 0.6222, 0.6899, 0.6496, 0.6812, 0.6461, 0.6221, 0.5896, 0.6301, 0.5881, 0.6227, 0.5909, 0.597, 0.6506, 0.5975, 0.6162, 0.6016, 0.6178, 0.5983, 0.6346, 0.601, 0.6487, 0.3551, 0.688, 0.3789, 0.6853, 0.3556, 0.6925, 0.659, 0.6707, 0.6722, 0.6727, 0.6513, 0.6826, 0.6509, 0.6754, 0.3131, 0.6647, 0.3102, 0.6654, 0.3102, 0.6529, 0.3119, 0.6603, 0.3412, 0.6838, 0.3335, 0.6863, 0.3102, 0.6654, 0.3131, 0.6647, 0.3288, 0.6759, 0.3297, 0.6765])
me_cube_003.materials.append(mat_material_001)
me_cube_003.update()
me_cube_003.normals_split_custom_set([tuple(v) for v in zip(*[iter([0.7201, -0.6176, -0.3163, 0.8831, -0.3436, -0.3195, 0.6576, -0.269, 0.7037, 0.5459, -0.4516, 0.7057, 0.2159, 0.1948, -0.9568, -0.1958, 0.2076, -0.9584, -0.1636, 0.2846, -0.9446, 0.1515, 0.2839, -0.9468, 0.5126, 0.2936, 0.8069, 0.4768, 0.282, 0.8325, 0.6407, 0.3482, 0.6843, 0.5917, 0.4655, 0.6582, 0.1901, 0.05768, 0.9801, 0.02714, 0.1742, 0.9843, 0.1346, 0.31, 0.9412, 0.1529, 0.3676, 0.9173, 0.2925, 0.4796, 0.8273, 0.4841, 0.3319, 0.8096, -0.1909, 0.123, 0.9739, 0.02714, 0.1742, 0.9843, 0.1901, 0.05768, 0.9801, 0.1072, -0.03399, 0.9937, 0.1952, -0.2289, 0.9537, 0.4109, -0.7226, 0.5559, 0.2254, -0.7925, 0.5666, 0.2509, -0.6848, 0.6842, -0.6654, -0.2132, 0.7154, -0.7914, -0.1113, 0.6011, -0.2121, 0.05844, 0.9755, -0.5328, -0.5064, 0.678, -0.2965, -0.2698, 0.9161, -0.3227, 0.001997, 0.9465, 0.1147, -0.06767, 0.9911, -0.1069, -0.0775, 0.9912, -0.03568, -0.09773, 0.9946, 0.04804, -0.103, 0.9935, -0.5222, 0.8024, -0.2888, -0.3933, 0.6257, 0.6736, -0.139, 0.7221, 0.6777, -0.169, 0.9412, -0.2924, 0.2215, 0.08171, 0.9717, 0.1555, -0.08966, 0.9838, 0.1822, -0.03162, 0.9828, -0.1859, -0.01679, 0.9824, -0.1525, -0.07453, 0.9855, -0.1427, 0.1638, 0.9761, -0.06668, 0.1812, 0.9812, -0.0102, 0.189, 0.9819, 0.1061, 0.131, 0.9857, 0.2183, 0.05398, 0.9744, 0.207, 0.0631, 0.9763, -0.3156, -0.02561, 0.9485, -0.3094, 0.01889, 0.9507, -0.1203, 0.1215, 0.9853, -0.05889, 0.1332, 0.9893, 0.05755, 0.1157, 0.9916, 0.2335, 0.07122, 0.9697, 0.6576, -0.269, 0.7037, 0.7168, 0.003054, 0.6973, 0.1822, -0.03162, 0.9828, 0.1555, -0.08966, 0.9838, 0.946, 0.01871, -0.3237, 0.8823, 0.3418, -0.3235, 0.6795, 0.2633, 0.6848, 0.7168, 0.003054, 0.6973, -0.2851, 0.03141, -0.958, -0.2422, 0.07211, -0.9675, 0.2539, 0.113, -0.9606, 0.2709, 0.01426, -0.9625, -0.6577, 0.6821, -0.3195, -0.5217, 0.5206, 0.6759, -0.3933, 0.6257, 0.6736, -0.5222, 0.8024, -0.2888, -0.2264, -0.1667, -0.9597, 0.207, -0.1843, -0.9608, 0.1482, -0.2543, -0.9557, -0.1464, -0.2673, -0.9524, 0.1843, -0.3308, 0.9255, 0.1383, -0.07732, 0.9874, 0.5459, -0.4516, 0.7057, 0.6576, -0.269, 0.7037, 0.1555, -0.08966, 0.9838, 0.4183, -0.1161, 0.9009, 0.4189, -0.1839, 0.8892, 0.3218, -0.2887, 0.9017, 0.2591, 0.0735, 0.9631, 0.4183, -0.1161, 0.9009, 0.1555, -0.08966, 0.9838, 0.2215, 0.08171, 0.9717, -0.3156, -0.02561, 0.9485, 0.207, 0.0631, 0.9763, 0.2317, 0.03684, 0.9721, 0.1967, -0.122, 0.9729, 0.06629, -0.2042, 0.9767, 0.0101, -0.2127, 0.9771, -0.06449, -0.2053, 0.9766, -0.1902, -0.1037, 0.9763, -0.2187, -0.02862, 0.9754, -0.2272, -0.003698, 0.9738, -0.1969, 0.1252, 0.9724, -0.1427, 0.1638, 0.9761, -0.1525, -0.07453, 0.9855, -0.1459, -0.06262, 0.9873, 0.1383, -0.07732, 0.9874, 0.1843, -0.3308, 0.9255, 0.09179, -0.2737, 0.9574, 0.01336, -0.2906, 0.9567, -0.1577, -0.2191, 0.9629, -0.2191, -0.1477, 0.9645, -0.2621, -0.1003, 0.9598, -0.1175, -0.7225, 0.6814, 0.1548, -0.7179, 0.6787, 0.04804, -0.103, 0.9935, -0.03568, -0.09773, 0.9946, -0.3745, -0.607, 0.7009, -0.4977, -0.8129, -0.3024, -0.1375, -0.9365, -0.3226, -0.1175, -0.7225, 0.6814, 0.5118, -0.8024, -0.307, 0.3963, -0.5879, 0.7052, 0.1548, -0.7179, 0.6787, 0.1771, -0.9322, -0.3158, 0.3963, -0.5879, 0.7052, 0.1147, -0.06767, 0.9911, 0.04804, -0.103, 0.9935, 0.1548, -0.7179, 0.6787, 0.5459, -0.4516, 0.7057, 0.1383, -0.07732, 0.9874, 0.1147, -0.06767, 0.9911, 0.3963, -0.5879, 0.7052, -0.5807, -0.4045, 0.7065, -0.6616, -0.2214, 0.7164, -0.9012, -0.2906, -0.3215, -0.7668, -0.5609, -0.3121, -0.5807, -0.4045, 0.7065, -0.7668, -0.5609, -0.3121, -0.4977, -0.8129, -0.3024, -0.3745, -0.607, 0.7009, 0.1383, -0.07732, 0.9874, -0.1459, -0.06262, 0.9873, -0.1069, -0.0775, 0.9912, 0.1147, -0.06767, 0.9911, -0.1689, -0.09227, 0.9813, -0.1665, 0.01836, 0.9859, 0.2374, -0.01457, 0.9713, 0.222, -0.1148, 0.9683, 0.01277, -0.2396, 0.9708, -0.08203, -0.2315, 0.9694, -0.1413, -0.2014, 0.9693, -0.2123, -0.06024, 0.9753, -0.208, 0.03842, 0.9774, -0.2075, 0.05274, 0.9768, -0.1743, 0.03002, 0.9842, -0.1859, -0.01679, 0.9824, 0.1822, -0.03162, 0.9828, 0.1854, 0.05861, 0.9809, 0.1813, -0.008254, 0.9834, 0.1759, -0.09426, 0.9799, 0.03276, -0.2509, 0.9675, 0.1453, -0.128, 0.9811, 0.1854, 0.05861, 0.9809, 0.1822, -0.03162, 0.9828, 0.7168, 0.003054, 0.6973, 0.6795, 0.2633, 0.6848, 0.4599, -0.2518, 0.8515, 0.2813, -0.2098, 0.9364, -0.2571, -0.07695, -0.9633, -0.2851, 0.03141, -0.958, 0.2709, 0.01426, -0.9625, 0.2543, -0.09996, -0.9619, -0.6616, -0.2214, 0.7164, -0.7167, 0.04274, 0.6961, -0.9485, 0.06071, -0.3109, -0.9012, -0.2906, -0.3215, 0.1406, 0.7222, 0.6773, -0.139, 0.7221, 0.6777, -0.04129, 0.2184, 0.975, 0.04, 0.2172, 0.9753, 0.02299, 0.3436, 0.9388, -0.04129, 0.2184, 0.975, -0.139, 0.7221, 0.6777, -0.3933, 0.6257, 0.6736, -0.117, 0.5317, 0.8388, -0.03486, 0.4512, 0.8917, -0.0014, 0.4029, 0.9152, -0.305, 0.1355, 0.9427, -0.2691, 0.2112, 0.9397, 0.04, 0.2172, 0.9753, -0.04129, 0.2184, 0.975, 0.02299, 0.3436, 0.9388, 0.06364, 0.2403, 0.9686, -0.2735, 0.1811, 0.9447, -0.2735, 0.1811, 0.9447, 0.06364, 0.2403, 0.9686, 0.1085, 0.2753, 0.9552, 0.1374, 0.1462, 0.9797, 0.1072, -0.03399, 0.9937, 0.1901, 0.05768, 0.9801, 0.2923, 0.0816, 0.9528, 0.05128, 0.01462, 0.9986, -0.08482, -0.001122, 0.9964, -0.1554, 0.01581, 0.9877, -0.2845, 0.1443, 0.9478, -0.1682, 0.5355, 0.8276, -0.117, 0.5317, 0.8388, -0.3933, 0.6257, 0.6736, -0.5217, 0.5206, 0.6759, -0.6464, 0.5234, 0.5551, -0.5059, 0.6974, 0.5076, -0.3511, 0.7638, 0.5416, -0.2584, 0.8093, 0.5275, 0.8117, 0.4779, -0.3358, 0.7395, 0.5957, -0.3135, 0.5917, 0.4655, 0.6582, 0.6407, 0.3482, 0.6843, -0.6639, 0.3466, 0.6627, -0.5217, 0.5206, 0.6759, -0.6577, 0.6821, -0.3195, -0.8413, 0.4478, -0.3029, 0.1813, -0.008254, 0.9834, 0.1854, 0.05861, 0.9809, -0.004793, -0.1618, 0.9868, -0.05931, -0.2036, 0.9773, -0.6862, -0.3557, 0.6345, -0.6654, -0.2132, 0.7154, 0.2509, -0.6848, 0.6842, 0.07723, -0.6958, 0.7141, -0.263, -0.7158, 0.6468, -0.5328, -0.5064, 0.678, -0.2121, 0.05844, 0.9755, -0.1743, 0.03002, 0.9842, -0.2075, 0.05274, 0.9768, -0.2054, 0.1076, 0.9728, -0.1432, 0.2583, 0.9554, 0.02915, 0.2331, 0.972, 0.07463, 0.2069, 0.9755, 0.1532, 0.1179, 0.9811, 0.2377, -0.003885, 0.9713, 0.2374, -0.01457, 0.9713, -0.1665, 0.01836, 0.9859, -0.1666, 0.02811, 0.9856, -0.1596, 0.09735, 0.9824, 0.022, 0.2755, 0.961, 0.1652, 0.09079, 0.9821, 0.1815, 0.002246, 0.9834, 0.1854, 0.05861, 0.9809, 0.1453, -0.128, 0.9811, -0.004793, -0.1618, 0.9868, 0.5356, -0.0539, 0.8428, 0.4599, -0.2518, 0.8515, 0.6795, 0.2633, 0.6848, 0.6407, 0.3482, 0.6843, 0.4768, 0.282, 0.8325, 0.5103, 0.2045, 0.8353, 0.5541, 0.004118, 0.8325, 0.8823, 0.3418, -0.3235, 0.8117, 0.4779, -0.3358, 0.6407, 0.3482, 0.6843, 0.6795, 0.2633, 0.6848, -0.2422, 0.07211, -0.9675, -0.2615, 0.1599, -0.9519, 0.2215, 0.1394, -0.9651, 0.2539, 0.113, -0.9606, -0.1743, 0.03002, 0.9842, -0.2121, 0.05844, 0.9755, -0.6639, 0.3466, 0.6627, -0.6843, 0.1811, 0.7063, 0.1655, 0.9411, -0.2947, -0.169, 0.9412, -0.2924, -0.139, 0.7221, 0.6777, 0.1406, 0.7222, 0.6773, 0.391, 0.08439, 0.9165, 0.2923, 0.0816, 0.9528, 0.1901, 0.05768, 0.9801, 0.5917, 0.4655, 0.6582, 0.3886, 0.6336, 0.669, 0.7648, 0.3273, 0.5549, 0.8361, 0.1255, 0.5341, 0.7413, -0.1412, 0.6562, -0.2615, 0.1599, -0.9519, -0.1958, 0.2076, -0.9584, 0.2159, 0.1948, -0.9568, 0.2215, 0.1394, -0.9651, 0.3886, 0.6336, 0.669, 0.5145, 0.8055, -0.294, 0.1655, 0.9411, -0.2947, 0.1406, 0.7222, 0.6773, 0.7343, 0.3458, 0.5842, 0.7648, 0.3273, 0.5549, 0.3886, 0.6336, 0.669, 0.1406, 0.7222, 0.6773, 0.04, 0.2172, 0.9753, -0.2691, 0.2112, 0.9397, -0.2513, 0.3788, 0.8907, -0.1933, 0.5275, 0.8273, -0.154, 0.5501, 0.8208, 0.02627, 0.5137, 0.8575, 0.04779, 0.5072, 0.8605, 0.05762, 0.5389, 0.8404, 0.4591, 0.7022, 0.5441, 0.6134, 0.5055, 0.6068, 0.1515, 0.2839, -0.9468, -0.1636, 0.2846, -0.9446, -0.08071, 0.3149, -0.9457, 0.07092, 0.3138, -0.9468, -0.1859, -0.01679, 0.9824, -0.1743, 0.03002, 0.9842, -0.6843, 0.1811, 0.7063, -0.7167, 0.04274, 0.6961, 0.8831, -0.3436, -0.3195, 0.946, 0.01871, -0.3237, 0.7168, 0.003054, 0.6973, 0.6576, -0.269, 0.7037, -0.4162, 0.1595, 0.8952, -0.1069, -0.0775, 0.9912, -0.1459, -0.06262, 0.9873, -0.5807, -0.4045, 0.7065, -0.3745, -0.607, 0.7009, -0.477, -0.132, 0.8689, -0.4857, -0.1204, 0.8658, -0.4794, -0.04113, 0.8766, 0.5917, 0.4655, 0.6582, 0.7395, 0.5957, -0.3135, 0.5145, 0.8055, -0.294, 0.3886, 0.6336, 0.669, -0.6843, 0.1811, 0.7063, -0.6639, 0.3466, 0.6627, -0.8413, 0.4478, -0.3029, -0.9037, 0.2497, -0.3478, -0.3745, -0.607, 0.7009, -0.1175, -0.7225, 0.6814, -0.03568, -0.09773, 0.9946, -0.1069, -0.0775, 0.9912, -0.4162, 0.1595, 0.8952, -0.3723, 0.09626, 0.9231, -0.1438, 0.06746, 0.9873, -0.01219, 0.01558, 0.9998, 0.1307, -0.1201, 0.9841, 0.2444, -0.3037, 0.9209, 0.2307, -0.4229, 0.8763, 0.1706, -0.5586, 0.8117, -0.06017, -0.6063, 0.7929, -0.2465, -0.5891, 0.7695, -0.3723, -0.3984, 0.8383, -0.477, -0.132, 0.8689, -0.1464, -0.2673, -0.9524, 0.1482, -0.2543, -0.9557, 0.06961, -0.2836, -0.9564, -0.06825, -0.2878, -0.9552, 0.7201, -0.6176, -0.3163, 0.5459, -0.4516, 0.7057, 0.3963, -0.5879, 0.7052, 0.5118, -0.8024, -0.307, -0.342, -0.2726, 0.8993, -0.6616, -0.2214, 0.7164, -0.5807, -0.4045, 0.7065, -0.1459, -0.06262, 0.9873, -0.1525, -0.07453, 0.9855, -0.1378, -0.2936, 0.9459, -0.2534, -0.2892, 0.9231, -0.1525, -0.07453, 0.9855, -0.1859, -0.01679, 0.9824, -0.7167, 0.04274, 0.6961, -0.6616, -0.2214, 0.7164, -0.342, -0.2726, 0.8993, -0.3527, -0.2579, 0.8995, -0.4181, -0.2019, 0.8857, -0.4897, -0.05334, 0.8703, -0.485, -0.00223, 0.8745, -0.485, -0.00223, 0.8745, -0.3899, 0.05547, 0.9192, -0.3009, 0.09792, 0.9486, -0.2459, 0.0879, 0.9653, -0.1248, 0.01442, 0.9921, -0.08486, -0.1155, 0.9897, -0.09346, -0.1606, 0.9826, -0.09346, -0.1606, 0.9826, -0.1168, -0.2124, 0.9702, -0.1378, -0.2936, 0.9459, -0.1375, -0.9365, -0.3226, 0.1771, -0.9322, -0.3158, 0.1548, -0.7179, 0.6787, -0.1175, -0.7225, 0.6814, -0.7167, 0.04274, 0.6961, -0.6843, 0.1811, 0.7063, -0.9037, 0.2497, -0.3478, -0.9485, 0.06071, -0.3109, -0.5217, 0.5206, 0.6759, -0.6639, 0.3466, 0.6627, -0.2121, 0.05844, 0.9755, -0.3227, 0.001997, 0.9465, -0.4108, 0.05684, 0.91, -0.7584, -0.2741, 0.5913, -0.8472, -0.05358, 0.5285, -0.7956, 0.333, 0.5061, -0.6464, 0.5234, 0.5551, -0.2571, -0.07695, -0.9633, -0.2264, -0.1667, -0.9597, -0.7668, -0.5609, -0.3121, -0.9012, -0.2906, -0.3215, 0.8831, -0.3436, -0.3195, 0.7201, -0.6176, -0.3163, 0.207, -0.1843, -0.9608, 0.2543, -0.09996, -0.9619, -0.2422, 0.07211, -0.9675, -0.2851, 0.03141, -0.958, -0.9485, 0.06071, -0.3109, -0.9037, 0.2497, -0.3478, 0.8823, 0.3418, -0.3235, 0.946, 0.01871, -0.3237, 0.2709, 0.01426, -0.9625, 0.2539, 0.113, -0.9606, -0.2851, 0.03141, -0.958, -0.2571, -0.07695, -0.9633, -0.9012, -0.2906, -0.3215, -0.9485, 0.06071, -0.3109, 0.946, 0.01871, -0.3237, 0.8831, -0.3436, -0.3195, 0.2543, -0.09996, -0.9619, 0.2709, 0.01426, -0.9625, 0.1771, -0.9322, -0.3158, -0.1375, -0.9365, -0.3226, -0.06825, -0.2878, -0.9552, 0.06961, -0.2836, -0.9564, 0.5118, -0.8024, -0.307, 0.1771, -0.9322, -0.3158, 0.06961, -0.2836, -0.9564, 0.1482, -0.2543, -0.9557, -0.4977, -0.8129, -0.3024, -0.7668, -0.5609, -0.3121, -0.2264, -0.1667, -0.9597, -0.1464, -0.2673, -0.9524, 0.7201, -0.6176, -0.3163, 0.5118, -0.8024, -0.307, 0.1482, -0.2543, -0.9557, 0.207, -0.1843, -0.9608, -0.1375, -0.9365, -0.3226, -0.4977, -0.8129, -0.3024, -0.1464, -0.2673, -0.9524, -0.06825, -0.2878, -0.9552, -0.2615, 0.1599, -0.9519, -0.2422, 0.07211, -0.9675, -0.9037, 0.2497, -0.3478, -0.8413, 0.4478, -0.3029, 0.8117, 0.4779, -0.3358, 0.8823, 0.3418, -0.3235, 0.2539, 0.113, -0.9606, 0.2215, 0.1394, -0.9651, -0.169, 0.9412, -0.2924, 0.1655, 0.9411, -0.2947, 0.07092, 0.3138, -0.9468, -0.08071, 0.3149, -0.9457, -0.5222, 0.8024, -0.2888, -0.169, 0.9412, -0.2924, -0.08071, 0.3149, -0.9457, -0.1636, 0.2846, -0.9446, 0.5145, 0.8055, -0.294, 0.7395, 0.5957, -0.3135, 0.2159, 0.1948, -0.9568, 0.1515, 0.2839, -0.9468, -0.6577, 0.6821, -0.3195, -0.5222, 0.8024, -0.2888, -0.1636, 0.2846, -0.9446, -0.1958, 0.2076, -0.9584, 0.1655, 0.9411, -0.2947, 0.5145, 0.8055, -0.294, 0.1515, 0.2839, -0.9468, 0.07092, 0.3138, -0.9468, -0.1958, 0.2076, -0.9584, -0.2615, 0.1599, -0.9519, -0.8413, 0.4478, -0.3029, -0.6577, 0.6821, -0.3195, 0.7395, 0.5957, -0.3135, 0.8117, 0.4779, -0.3358, 0.2215, 0.1394, -0.9651, 0.2159, 0.1948, -0.9568, -0.2264, -0.1667, -0.9597, -0.2571, -0.07695, -0.9633, 0.2543, -0.09996, -0.9619, 0.207, -0.1843, -0.9608, -0.3248, 0.1353, 0.9361, 0.1245, -0.5946, 0.7943, 0.2464, -0.0463, 0.9681, -0.2094, 0.167, 0.9635, 0.2252, -0.1322, 0.9653, 0.1531, 0.2301, 0.961, -0.14, 0.2777, 0.9504, 0.1647, -0.2268, 0.9599, 0.2334, 0.1503, 0.9607, -0.149, 0.477, 0.8662, -0.0988, -0.05634, 0.9935, 0.1213, 0.2031, 0.9716, 0.127, 0.4309, 0.8934, -0.3374, 0.4618, 0.8203, 0.137, 0.02237, 0.9903, -0.3002, 0.01288, 0.9538, 0.3329, -0.1823, 0.9252, 0.1554, 0.1806, 0.9712, 0.2306, 0.4575, 0.8588, 0.3742, -0.278, 0.8847, 0.6231, 0.1082, 0.7746, 0.4591, 0.7022, 0.5441, 0.4028, 0.8205, 0.4056, 0.8019, 0.3665, 0.4719, 0.6134, 0.5055, 0.6068, -0.3248, 0.1353, 0.9361, -0.454, -0.4328, 0.7788, 0.1245, -0.5946, 0.7943, -0.1438, 0.06746, 0.9873, -0.3248, 0.1353, 0.9361, 0.2464, -0.0463, 0.9681, 0.1307, -0.1201, 0.9841, -0.01219, 0.01558, 0.9998, 0.2444, -0.3037, 0.9209, 0.1307, -0.1201, 0.9841, 0.2464, -0.0463, 0.9681, 0.1245, -0.5946, 0.7943, 0.2307, -0.4229, 0.8763, -0.4162, 0.1595, 0.8952, -0.4794, -0.04113, 0.8766, -0.3248, 0.1353, 0.9361, -0.1438, 0.06746, 0.9873, -0.3723, 0.09626, 0.9231, 0.1706, -0.5586, 0.8117, 0.2307, -0.4229, 0.8763, 0.1245, -0.5946, 0.7943, -0.06017, -0.6063, 0.7929, -0.454, -0.4328, 0.7788, -0.3248, 0.1353, 0.9361, -0.4794, -0.04113, 0.8766, -0.4857, -0.1204, 0.8658, -0.477, -0.132, 0.8689, -0.3723, -0.3984, 0.8383, 0.06629, -0.2042, 0.9767, 0.2252, -0.1322, 0.9653, -0.1719, -0.2078, 0.963, -0.06449, -0.2053, 0.9766, 0.0101, -0.2127, 0.9771, -0.1719, -0.2078, 0.963, 0.2252, -0.1322, 0.9653, -0.2094, 0.167, 0.9635, -0.06449, -0.2053, 0.9766, -0.1719, -0.2078, 0.963, -0.1902, -0.1037, 0.9763, -0.2094, 0.167, 0.9635, 0.1531, 0.2301, 0.961, 0.1061, 0.131, 0.9857, -0.0102, 0.189, 0.9819, -0.06668, 0.1812, 0.9812, 0.2183, 0.05398, 0.9744, 0.1061, 0.131, 0.9857, 0.1531, 0.2301, 0.961, 0.2252, -0.1322, 0.9653, 0.2317, 0.03684, 0.9721, 0.207, 0.0631, 0.9763, -0.2094, 0.167, 0.9635, -0.1969, 0.1252, 0.9724, -0.2272, -0.003698, 0.9738, 0.2252, -0.1322, 0.9653, 0.1967, -0.122, 0.9729, 0.2317, 0.03684, 0.9721, -0.1902, -0.1037, 0.9763, -0.1719, -0.2078, 0.963, -0.2094, 0.167, 0.9635, -0.2272, -0.003698, 0.9738, -0.2187, -0.02862, 0.9754, -0.1427, 0.1638, 0.9761, -0.1969, 0.1252, 0.9724, -0.2094, 0.167, 0.9635, -0.06668, 0.1812, 0.9812, -0.4464, 0.08889, 0.8904, -0.4974, -0.1667, 0.8513, -0.1647, -0.3061, 0.9377, -0.102, 0.01766, 0.9946, 0.2252, -0.1322, 0.9653, 0.06629, -0.2042, 0.9767, 0.1967, -0.122, 0.9729, -0.09346, -0.1606, 0.9826, -0.08486, -0.1155, 0.9897, -0.102, 0.01766, 0.9946, -0.1647, -0.3061, 0.9377, -0.1168, -0.2124, 0.9702, -0.09346, -0.1606, 0.9826, -0.1378, -0.2936, 0.9459, -0.1168, -0.2124, 0.9702, -0.1647, -0.3061, 0.9377, -0.2534, -0.2892, 0.9231, -0.4974, -0.1667, 0.8513, -0.4464, 0.08889, 0.8904, -0.3899, 0.05547, 0.9192, -0.485, -0.00223, 0.8745, -0.485, -0.00223, 0.8745, -0.4897, -0.05334, 0.8703, -0.2534, -0.2892, 0.9231, -0.1647, -0.3061, 0.9377, -0.4974, -0.1667, 0.8513, -0.4181, -0.2019, 0.8857, -0.3527, -0.2579, 0.8995, -0.342, -0.2726, 0.8993, -0.4464, 0.08889, 0.8904, -0.102, 0.01766, 0.9946, -0.2459, 0.0879, 0.9653, -0.3009, 0.09792, 0.9486, -0.3899, 0.05547, 0.9192, -0.2459, 0.0879, 0.9653, -0.102, 0.01766, 0.9946, -0.1248, 0.01442, 0.9921, 0.01277, -0.2396, 0.9708, 0.1647, -0.2268, 0.9599, -0.243, -0.1262, 0.9618, -0.1413, -0.2014, 0.9693, -0.08203, -0.2315, 0.9694, -0.4181, -0.2019, 0.8857, -0.4974, -0.1667, 0.8513, -0.4897, -0.05334, 0.8703, -0.1248, 0.01442, 0.9921, -0.102, 0.01766, 0.9946, -0.08486, -0.1155, 0.9897, -0.243, -0.1262, 0.9618, 0.1647, -0.2268, 0.9599, -0.14, 0.2777, 0.9504, -0.1413, -0.2014, 0.9693, -0.243, -0.1262, 0.9618, -0.2123, -0.06024, 0.9753, 0.02915, 0.2331, 0.972, -0.14, 0.2777, 0.9504, 0.2334, 0.1503, 0.9607, 0.1532, 0.1179, 0.9811, 0.07463, 0.2069, 0.9755, 0.2377, -0.003885, 0.9713, 0.1532, 0.1179, 0.9811, 0.2334, 0.1503, 0.9607, 0.1647, -0.2268, 0.9599, 0.222, -0.1148, 0.9683, 0.2374, -0.01457, 0.9713, -0.14, 0.2777, 0.9504, -0.1432, 0.2583, 0.9554, -0.2054, 0.1076, 0.9728, 0.222, -0.1148, 0.9683, 0.1647, -0.2268, 0.9599, 0.01277, -0.2396, 0.9708, -0.243, -0.1262, 0.9618, -0.14, 0.2777, 0.9504, -0.2054, 0.1076, 0.9728, -0.2075, 0.05274, 0.9768, -0.208, 0.03842, 0.9774, -0.2123, -0.06024, 0.9753, -0.1432, 0.2583, 0.9554, -0.14, 0.2777, 0.9504, 0.02915, 0.2331, 0.972, -0.458, -0.7022, 0.5451, -0.0988, -0.05634, 0.9935, -0.3717, 0.2049, 0.9055, -0.8537, -0.2468, 0.4585, -0.4108, 0.05684, 0.91, -0.3227, 0.001997, 0.9465, -0.2965, -0.2698, 0.9161, -0.3717, 0.2049, 0.9055, -0.0988, -0.05634, 0.9935, -0.149, 0.477, 0.8662, -0.8592, 0.3179, 0.4009, -0.8537, -0.2468, 0.4585, -0.3717, 0.2049, 0.9055, -0.0014, 0.4029, 0.9152, -0.03486, 0.4512, 0.8917, -0.149, 0.477, 0.8662, 0.1213, 0.2031, 0.9716, 0.1085, 0.2753, 0.9552, 0.06364, 0.2403, 0.9686, 0.02299, 0.3436, 0.9388, 0.1213, 0.2031, 0.9716, 0.1374, 0.1462, 0.9797, 0.1085, 0.2753, 0.9552, 0.1213, 0.2031, 0.9716, -0.0988, -0.05634, 0.9935, 0.5389, -0.6025, 0.5887, 0.1952, -0.2289, 0.9537, 0.1072, -0.03399, 0.9937, 0.1374, 0.1462, 0.9797, -0.5435, 0.7544, 0.3681, -0.149, 0.477, 0.8662, -0.1462, 0.9245, 0.3519, 0.5389, -0.6025, 0.5887, -0.0988, -0.05634, 0.9935, 0.1764, -0.7966, 0.5782, -0.5435, 0.7544, 0.3681, -0.8592, 0.3179, 0.4009, -0.3717, 0.2049, 0.9055, -0.149, 0.477, 0.8662, -0.1462, 0.9245, 0.3519, -0.149, 0.477, 0.8662, -0.03486, 0.4512, 0.8917, -0.117, 0.5317, 0.8388, -0.1682, 0.5355, 0.8276, 0.05128, 0.01462, 0.9986, 0.137, 0.02237, 0.9903, -0.3383, 0.04935, 0.9398, -0.1554, 0.01581, 0.9877, -0.08482, -0.001122, 0.9964, -0.0988, -0.05634, 0.9935, -0.458, -0.7022, 0.5451, 0.1764, -0.7966, 0.5782, -0.3374, 0.4618, 0.8203, -0.3383, 0.04935, 0.9398, 0.137, 0.02237, 0.9903, -0.1554, 0.01581, 0.9877, -0.3383, 0.04935, 0.9398, -0.2845, 0.1443, 0.9478, 0.02627, 0.5137, 0.8575, -0.3374, 0.4618, 0.8203, 0.127, 0.4309, 0.8934, 0.4028, 0.8205, 0.4056, 0.05762, 0.5389, 0.8404, 0.04779, 0.5072, 0.8605, 0.4028, 0.8205, 0.4056, 0.127, 0.4309, 0.8934, 0.8019, 0.3665, 0.4719, 0.854, -0.08263, 0.5137, 0.8019, 0.3665, 0.4719, 0.127, 0.4309, 0.8934, 0.137, 0.02237, 0.9903, -0.1933, 0.5275, 0.8273, -0.2513, 0.3788, 0.8907, -0.3374, 0.4618, 0.8203, 0.391, 0.08439, 0.9165, 0.854, -0.08263, 0.5137, 0.137, 0.02237, 0.9903, 0.05128, 0.01462, 0.9986, 0.2923, 0.0816, 0.9528, -0.2845, 0.1443, 0.9478, -0.3383, 0.04935, 0.9398, -0.3374, 0.4618, 0.8203, -0.2513, 0.3788, 0.8907, -0.2691, 0.2112, 0.9397, -0.305, 0.1355, 0.9427, -0.2735, 0.1811, 0.9447, -0.3374, 0.4618, 0.8203, 0.02627, 0.5137, 0.8575, -0.154, 0.5501, 0.8208, -0.1933, 0.5275, 0.8273, 0.3218, -0.2887, 0.9017, 0.3329, -0.1823, 0.9252, -0.1025, -0.368, 0.9242, 0.01336, -0.2906, 0.9567, 0.09179, -0.2737, 0.9574, 0.1843, -0.3308, 0.9255, -0.1025, -0.368, 0.9242, 0.3329, -0.1823, 0.9252, -0.3002, 0.01288, 0.9538, 0.01336, -0.2906, 0.9567, -0.1025, -0.368, 0.9242, -0.1577, -0.2191, 0.9629, -0.3002, 0.01288, 0.9538, 0.1554, 0.1806, 0.9712, 0.05755, 0.1157, 0.9916, -0.05889, 0.1332, 0.9893, -0.1203, 0.1215, 0.9853, 0.2215, 0.08171, 0.9717, 0.2335, 0.07122, 0.9697, 0.05755, 0.1157, 0.9916, 0.1554, 0.1806, 0.9712, 0.3329, -0.1823, 0.9252, 0.2591, 0.0735, 0.9631, -0.2621, -0.1003, 0.9598, -0.3002, 0.01288, 0.9538, -0.3094, 0.01889, 0.9507, -0.3156, -0.02561, 0.9485, 0.3329, -0.1823, 0.9252, 0.4189, -0.1839, 0.8892, 0.4183, -0.1161, 0.9009, 0.2591, 0.0735, 0.9631, -0.1577, -0.2191, 0.9629, -0.1025, -0.368, 0.9242, -0.3002, 0.01288, 0.9538, -0.2621, -0.1003, 0.9598, -0.2191, -0.1477, 0.9645, -0.3094, 0.01889, 0.9507, -0.3002, 0.01288, 0.9538, -0.1203, 0.1215, 0.9853, 0.2813, -0.2098, 0.9364, 0.3742, -0.278, 0.8847, -0.01462, 0.06436, 0.9978, -0.7027, -0.4164, 0.5769, -0.05931, -0.2036, 0.9773, -0.004793, -0.1618, 0.9868, 0.1453, -0.128, 0.9811, 0.3329, -0.1823, 0.9252, 0.3218, -0.2887, 0.9017, 0.4189, -0.1839, 0.8892, 0.2306, 0.4575, 0.8588, -0.01462, 0.06436, 0.9978, 0.3742, -0.278, 0.8847, -0.7982, 0.2263, 0.5582, -0.7027, -0.4164, 0.5769, -0.01462, 0.06436, 0.9978, 0.4841, 0.3319, 0.8096, 0.2306, 0.4575, 0.8588, 0.6231, 0.1082, 0.7746, 0.5103, 0.2045, 0.8353, 0.4768, 0.282, 0.8325, 0.5126, 0.2936, 0.8069, 0.5103, 0.2045, 0.8353, 0.6231, 0.1082, 0.7746, 0.3742, -0.278, 0.8847, 0.5356, -0.0539, 0.8428, 0.5541, 0.004118, 0.8325, 0.2925, 0.4796, 0.8273, 0.1529, 0.3676, 0.9173, 0.2306, 0.4575, 0.8588, 0.4599, -0.2518, 0.8515, 0.5356, -0.0539, 0.8428, 0.3742, -0.278, 0.8847, 0.2813, -0.2098, 0.9364, -0.1909, 0.123, 0.9739, -0.7982, 0.2263, 0.5582, -0.01462, 0.06436, 0.9978, 0.2306, 0.4575, 0.8588, 0.1529, 0.3676, 0.9173, 0.1346, 0.31, 0.9412, 0.02714, 0.1742, 0.9843, 0.4841, 0.3319, 0.8096, 0.2925, 0.4796, 0.8273, 0.2306, 0.4575, 0.8588, 0.1815, 0.002246, 0.9834, 0.1652, 0.09079, 0.9821, 0.005331, 0.2603, 0.9655, -0.02927, -0.2143, 0.9763, 0.1759, -0.09426, 0.9799, 0.1813, -0.008254, 0.9834, 0.03276, -0.2509, 0.9675, -0.02927, -0.2143, 0.9763, -0.1689, -0.09227, 0.9813, 0.022, 0.2755, 0.961, 0.005331, 0.2603, 0.9655, 0.1652, 0.09079, 0.9821, -0.02927, -0.2143, 0.9763, 0.03276, -0.2509, 0.9675, 0.1759, -0.09426, 0.9799, -0.02927, -0.2143, 0.9763, 0.005331, 0.2603, 0.9655, -0.1596, 0.09735, 0.9824, -0.1666, 0.02811, 0.9856, -0.1665, 0.01836, 0.9859, -0.1689, -0.09227, 0.9813, -0.1596, 0.09735, 0.9824, 0.005331, 0.2603, 0.9655, 0.022, 0.2755, 0.961, -0.06017, -0.6063, 0.7929, 0.1245, -0.5946, 0.7943, -0.454, -0.4328, 0.7788, -0.3723, -0.3984, 0.8383, -0.2465, -0.5891, 0.7695, -0.6862, -0.3557, 0.6345, -0.7027, -0.4164, 0.5769, -0.7982, 0.2263, 0.5582, -0.7914, -0.1113, 0.6011, -0.6654, -0.2132, 0.7154, -0.6862, -0.3557, 0.6345, -0.05931, -0.2036, 0.9773, -0.7027, -0.4164, 0.5769, -0.8472, -0.05358, 0.5285, -0.8537, -0.2468, 0.4585, -0.8592, 0.3179, 0.4009, -0.7956, 0.333, 0.5061, -0.263, -0.7158, 0.6468, -0.458, -0.7022, 0.5451, -0.2965, -0.2698, 0.9161, -0.5328, -0.5064, 0.678, -0.4108, 0.05684, 0.91, -0.8537, -0.2468, 0.4585, -0.8472, -0.05358, 0.5285, -0.7584, -0.2741, 0.5913, -0.7982, 0.2263, 0.5582, -0.1909, 0.123, 0.9739, -0.7914, -0.1113, 0.6011, -0.5435, 0.7544, 0.3681, -0.1462, 0.9245, 0.3519, -0.2584, 0.8093, 0.5275, -0.3511, 0.7638, 0.5416, -0.5059, 0.6974, 0.5076, 0.4109, -0.7226, 0.5559, 0.5389, -0.6025, 0.5887, 0.1764, -0.7966, 0.5782, 0.07723, -0.6958, 0.7141, 0.2509, -0.6848, 0.6842, 0.2254, -0.7925, 0.5666, 0.1952, -0.2289, 0.9537, 0.5389, -0.6025, 0.5887, 0.4109, -0.7226, 0.5559, -0.1462, 0.9245, 0.3519, -0.1682, 0.5355, 0.8276, -0.2584, 0.8093, 0.5275, -0.8592, 0.3179, 0.4009, -0.5435, 0.7544, 0.3681, -0.5059, 0.6974, 0.5076, -0.6464, 0.5234, 0.5551, -0.7956, 0.333, 0.5061, 0.4591, 0.7022, 0.5441, 0.05762, 0.5389, 0.8404, 0.4028, 0.8205, 0.4056, 0.07723, -0.6958, 0.7141, 0.1764, -0.7966, 0.5782, -0.458, -0.7022, 0.5451, -0.263, -0.7158, 0.6468, 0.8361, 0.1255, 0.5341, 0.854, -0.08263, 0.5137, 0.391, 0.08439, 0.9165, 0.7413, -0.1412, 0.6562, 0.6134, 0.5055, 0.6068, 0.8019, 0.3665, 0.4719, 0.854, -0.08263, 0.5137, 0.8361, 0.1255, 0.5341, 0.7648, 0.3273, 0.5549, 0.7343, 0.3458, 0.5842])] * 3)])

# ---- objects
ob_cube = bpy.data.objects.new('Cube', me_cube_003)

# ---- transforms, parenting, visibility, modifiers, constraints
ob_cube.location = (0.0, 0.0, 0.0)
ob_cube.rotation_euler = (-1.629e-07, 0.0, 0.0)
ob_cube.color = (0.8, 0.8, 0.8, 1.0)
_m = ob_cube.modifiers.new('Triangulate', 'TRIANGULATE')
_m.ngon_method = 'CLIP'

# ---- collection membership
col_collection.objects.link(ob_cube)

# ---- scene / render settings (as saved in the file)
scene.frame_start = 1; scene.frame_end = 250; scene.frame_set(37)
scene.render.engine = 'BLENDER_EEVEE_NEXT'
scene.cycles.sampling_pattern = 'TABULATED_SOBOL'
bpy.context.view_layer.update()

# ---- added for rendering (the .blend has no active camera and no usable light): camera, sun
cam_auto = bpy.data.cameras.new('AutoCamera')
cam_auto.lens = 50.0
cam_auto.sensor_width = 36.0
cam_auto.clip_end = 1000.0
ob_auto_camera = bpy.data.objects.new('AutoCamera', cam_auto)
scene.collection.objects.link(ob_auto_camera)
ob_auto_camera.location = (1.7846, -2.28494, 1.49038)
ob_auto_camera.rotation_euler = (1.09748, -7.21219e-08, 0.694738)
scene.camera = ob_auto_camera
light_auto_sun = bpy.data.lights.new('AutoSun', 'SUN')
light_auto_sun.energy = 3.0
light_auto_sun.angle = 0.0523599
ob_auto_sun = bpy.data.objects.new('AutoSun', light_auto_sun)
scene.collection.objects.link(ob_auto_sun)
ob_auto_sun.rotation_euler = (0.872665, 0.174533, 0.523599)
bpy.context.view_layer.update()
